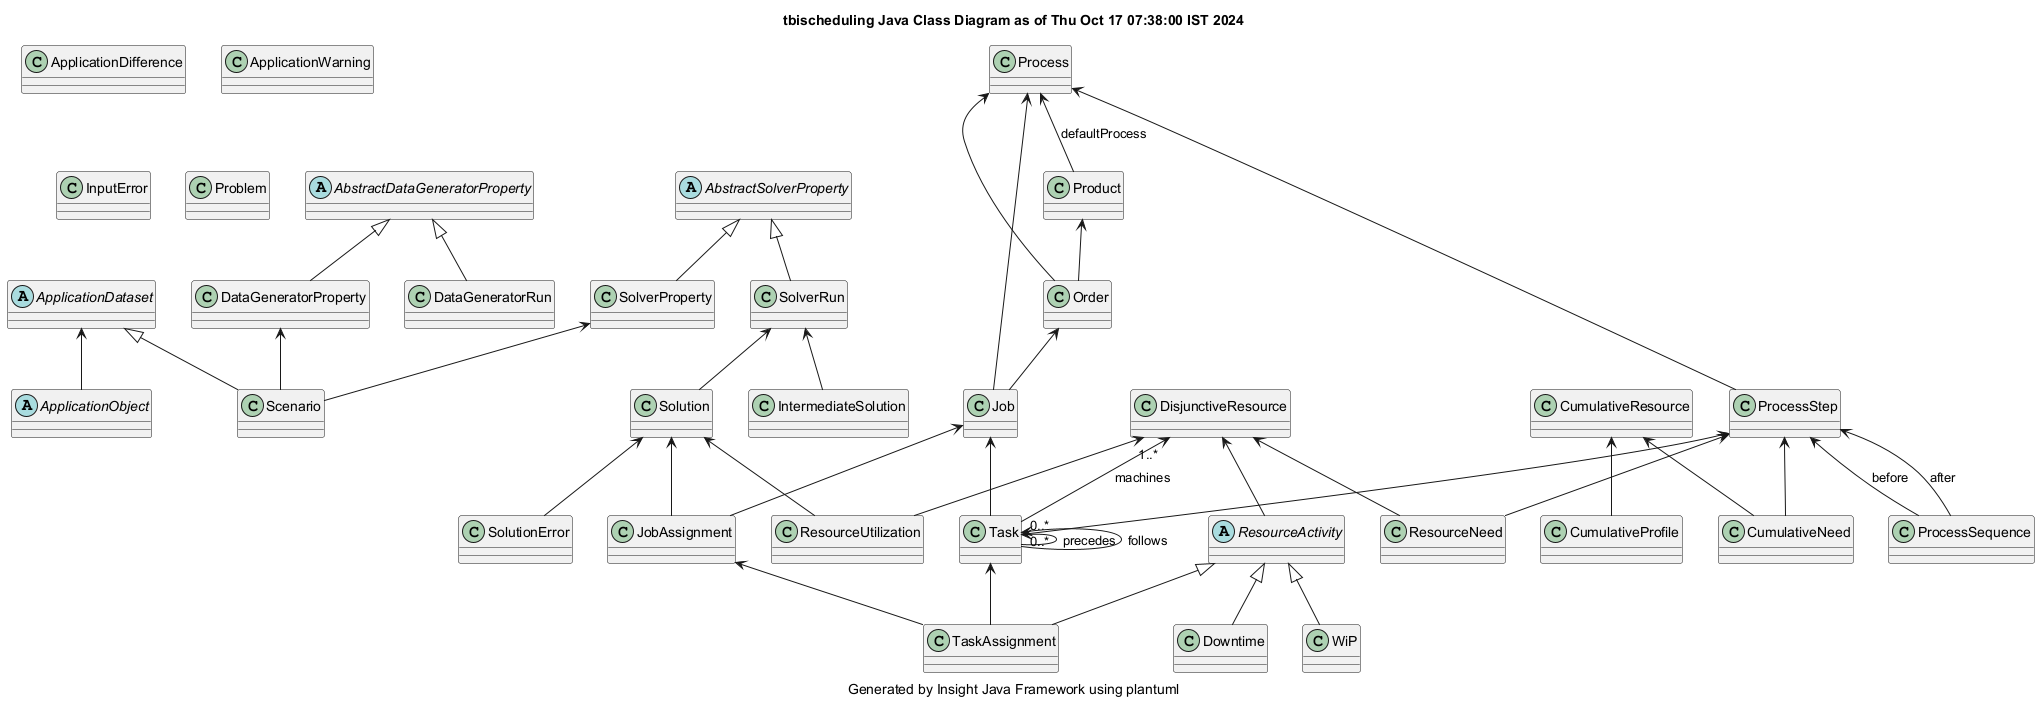

The diagram above was rendered by PlantUML. Its source (embedded in the PNG):
@startuml
title tbischeduling Java Class Diagram as of Thu Oct 17 07:38:00 IST 2024
caption Generated by Insight Java Framework using plantuml
abstract AbstractDataGeneratorProperty 

abstract AbstractSolverProperty 

abstract ApplicationDataset 

class ApplicationDifference 

abstract ApplicationObject 

class ApplicationWarning 

class CumulativeNeed 

class CumulativeProfile 

class CumulativeResource 

class DataGeneratorProperty 

class DataGeneratorRun 

class DisjunctiveResource 

class Downtime 

class InputError 

class IntermediateSolution 

class Job 

class JobAssignment 

class Order 

class Problem 

class Process 

class ProcessSequence 

class ProcessStep 

class Product 

abstract ResourceActivity 

class ResourceNeed 

class ResourceUtilization 

class Scenario 

class Solution 

class SolutionError 

class SolverProperty 

class SolverRun 

class Task 

class TaskAssignment 

class WiP 

ApplicationDataset <|-- Scenario
AbstractSolverProperty <|-- SolverProperty
AbstractSolverProperty <|-- SolverRun
AbstractDataGeneratorProperty <|-- DataGeneratorProperty
AbstractDataGeneratorProperty <|-- DataGeneratorRun
ResourceActivity <|-- WiP
ResourceActivity <|-- Downtime
ResourceActivity <|-- TaskAssignment
ApplicationDataset  <-- ApplicationObject 
SolverProperty  <-- Scenario 
DataGeneratorProperty  <-- Scenario 
Process  <-- Product : defaultProcess
Process  <-- ProcessStep 
ProcessStep  <-- ProcessSequence : before
ProcessStep  <-- ProcessSequence : after
DisjunctiveResource  <-- ResourceNeed 
ProcessStep  <-- ResourceNeed 
CumulativeResource  <-- CumulativeNeed 
ProcessStep  <-- CumulativeNeed 
CumulativeResource  <-- CumulativeProfile 
DisjunctiveResource  <-- ResourceActivity 
Product  <-- Order 
Process  <-- Order 
Order  <-- Job 
Process  <-- Job 
Job  <-- Task 
ProcessStep  <-- Task 
DisjunctiveResource "1..*" <-- Task : machines
Task "0..*" <-- Task : precedes
Task "0..*" <-- Task : follows
SolverRun  <-- Solution 
Solution  <-- JobAssignment 
Job  <-- JobAssignment 
Task  <-- TaskAssignment 
JobAssignment  <-- TaskAssignment 
DisjunctiveResource  <-- ResourceUtilization 
Solution  <-- ResourceUtilization 
SolverRun  <-- IntermediateSolution 
Solution  <-- SolutionError 
@enduml